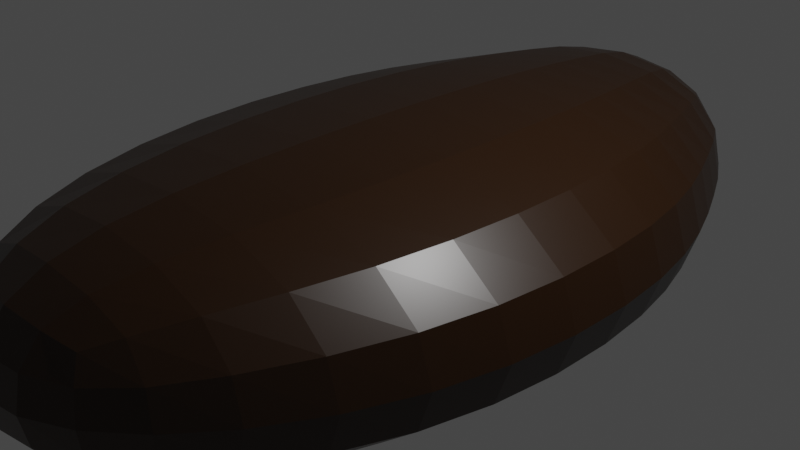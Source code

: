 # Source: Melon_bullet.blend  (saved by Blender 3.1.7; exported with 4.5.12 LTS)
import bpy
from mathutils import Matrix  # noqa: F401  (used for matrix-valued properties, if any)

bpy.ops.wm.read_factory_settings(use_empty=True)
scene = bpy.context.scene
scene.name = 'Scene'

# ---- collections
col_collection = bpy.data.collections.new('Collection'); scene.collection.children.link(col_collection)

# ---- materials (node trees are filled in below, after node groups)
mat_mellon_bullet = bpy.data.materials.new('Mellon Bullet')
mat_mellon_bullet.use_transparent_shadow = False

# ---- material node trees
mat_mellon_bullet.use_nodes = True; mat_mellon_bullet.node_tree.nodes.clear()
_N = mat_mellon_bullet.node_tree.nodes; _L = mat_mellon_bullet.node_tree.links
n0 = _N.new('ShaderNodeBsdfPrincipled'); n0.name = 'Principled BSDF'; n0.location = (10, 300)
n0.distribution = 'GGX'
n0.subsurface_method = 'RANDOM_WALK_SKIN'
n0.inputs[0].default_value = (0.02198, 0.007142, 0.0, 1.0)
n0.inputs[2].default_value = 0.3504
n0.inputs[3].default_value = 1.45
n0.inputs[27].default_value = (0.0, 0.0, 0.0, 1.0)
n0.inputs[28].default_value = 1.0
n1 = _N.new('ShaderNodeOutputMaterial'); n1.name = 'Material Output'; n1.location = (300, 300)
_L.new(n0.outputs[0], n1.inputs[0])
n1.is_active_output = True

# ---- world
world_world = bpy.data.worlds.new('World'); scene.world = world_world
world_world.use_nodes = True; world_world.node_tree.nodes.clear()
_N = world_world.node_tree.nodes; _L = world_world.node_tree.links
n0 = _N.new('ShaderNodeOutputWorld'); n0.name = 'World Output'; n0.location = (300, 300)
n1 = _N.new('ShaderNodeBackground'); n1.name = 'Background'; n1.location = (10, 300)
n1.inputs[0].default_value = (0.05088, 0.05088, 0.05088, 1.0)
_L.new(n1.outputs[0], n0.inputs[0])
n0.is_active_output = True
world_world.color = (0.05088, 0.05088, 0.05088)
world_world.use_sun_shadow = False
world_world.sun_shadow_jitter_overblur = 0.0

# ---- cameras
cam_camera = bpy.data.cameras.new('Camera')
cam_camera.clip_end = 100.0
cam_camera.ortho_scale = 7.314

# ---- lights
light_light = bpy.data.lights.new('Light', 'POINT')
light_light.transmission_factor = 0.0
light_light.energy = 1000.0
light_light.shadow_soft_size = 0.1
light_light.shadow_maximum_resolution = 0.006
light_light.use_absolute_resolution = True

# ---- meshes
me_cube = bpy.data.meshes.new('Cube')
me_cube.from_pydata([(2.874, -1.925, 1.294), (2.874, -1.925, -1.364), (1.0, -4.652, 1.0), (1.0, -4.652, -1.0), (-2.874, -1.925, 1.294), (-2.874, -1.925, -1.364), (-1.0, -4.652, 1.0), (-1.0, -4.652, -1.0), (2.874, 1.198, 1.294), (2.874, 1.198, -1.364), (-2.874, 1.198, 1.294), (-2.874, 1.198, -1.364), (2.034, 2.847, 1.177), (2.034, 2.847, -1.216), (-2.034, 2.847, 1.177), (-2.034, 2.847, -1.216), (1.121, 4.454, 1.0), (1.121, 4.454, -1.0), (-1.121, 4.454, 1.0), (-1.121, 4.454, -1.0)], [], [(0, 4, 6, 2), (3, 2, 6, 7), (7, 6, 4, 5), (5, 1, 3, 7), (1, 0, 2, 3), (5, 4, 10, 11), (11, 10, 14, 15), (1, 5, 11, 9), (4, 0, 8, 10), (0, 1, 9, 8), (14, 12, 16, 18), (9, 11, 15, 13), (10, 8, 12, 14), (8, 9, 13, 12), (19, 18, 16, 17), (12, 13, 17, 16), (15, 14, 18, 19), (13, 15, 19, 17)])
_uv = me_cube.uv_layers.new(name='UVMap')
_uv.uv.foreach_set('vector', [0.625, 0.5, 0.875, 0.5, 0.875, 0.75, 0.625, 0.75, 0.375, 0.75, 0.625, 0.75, 0.625, 1.0, 0.375, 1.0, 0.375, 0.0, 0.625, 0.0, 0.625, 0.25, 0.375, 0.25, 0.125, 0.5, 0.375, 0.5, 0.375, 0.75, 0.125, 0.75, 0.375, 0.5, 0.625, 0.5, 0.625, 0.75, 0.375, 0.75, 0.375, 0.25, 0.625, 0.25, 0.625, 0.25, 0.375, 0.25, 0.375, 0.25, 0.625, 0.25, 0.625, 0.25, 0.375, 0.25, 0.375, 0.5, 0.125, 0.5, 0.125, 0.5, 0.375, 0.5, 0.875, 0.5, 0.625, 0.5, 0.625, 0.5, 0.875, 0.5, 0.625, 0.5, 0.375, 0.5, 0.375, 0.5, 0.625, 0.5, 0.875, 0.5, 0.625, 0.5, 0.625, 0.5, 0.875, 0.5, 0.375, 0.5, 0.125, 0.5, 0.125, 0.5, 0.375, 0.5, 0.875, 0.5, 0.625, 0.5, 0.625, 0.5, 0.875, 0.5, 0.625, 0.5, 0.375, 0.5, 0.375, 0.5, 0.625, 0.5, 0.375, 0.25, 0.625, 0.25, 0.625, 0.5, 0.375, 0.5, 0.625, 0.5, 0.375, 0.5, 0.375, 0.5, 0.625, 0.5, 0.375, 0.25, 0.625, 0.25, 0.625, 0.25, 0.375, 0.25, 0.375, 0.5, 0.125, 0.5, 0.125, 0.5, 0.375, 0.5])
me_cube.materials.append(mat_mellon_bullet)
me_cube.use_remesh_preserve_volume = False
me_cube.use_remesh_preserve_attributes = False
me_cube.use_mirror_vertex_groups = False
me_cube.update()

# ---- objects
ob_cube = bpy.data.objects.new('Cube', me_cube)
ob_light = bpy.data.objects.new('Light', light_light)
ob_camera = bpy.data.objects.new('Camera', cam_camera)

# ---- transforms, parenting, visibility, modifiers, constraints
ob_cube.location = (0.0, 0.0, 0.0)
ob_cube.lock_rotations_4d = False
ob_cube.empty_display_type = 'ARROWS'
ob_cube.lineart.crease_threshold = 0.0
_m = ob_cube.modifiers.new('Subdivision', 'SUBSURF')
_m.levels = 6
_m = ob_cube.modifiers.new('Displace', 'DISPLACE')
_m.strength = 0.01
ob_light.location = (4.076, 1.005, 5.904)
ob_light.rotation_euler = (0.6503, 0.05522, 1.866)
ob_light.lock_rotations_4d = False
ob_light.empty_display_type = 'ARROWS'
ob_light.color = (0.0, 0.0, 0.0, 0.0)
ob_light.lineart.crease_threshold = 0.0
ob_camera.location = (7.359, -6.926, 4.958)
ob_camera.rotation_euler = (1.109, 0.0, 0.8149)
ob_camera.lock_rotations_4d = False
ob_camera.empty_display_type = 'ARROWS'
ob_camera.color = (0.0, 0.0, 0.0, 0.0)
ob_camera.display_type = 'WIRE'
ob_camera.lineart.crease_threshold = 0.0

# ---- collection membership
col_collection.objects.link(ob_cube)
col_collection.objects.link(ob_light)
col_collection.objects.link(ob_camera)

# ---- scene / render settings (as saved in the file)
scene.camera = ob_camera
scene.frame_start = 1; scene.frame_end = 250; scene.frame_set(1)
scene.render.engine = 'BLENDER_EEVEE_NEXT'
scene.cycles.sampling_pattern = 'TABULATED_SOBOL'
scene.cycles.use_light_tree = False
scene.view_settings.view_transform = 'Filmic'
bpy.context.view_layer.update()
